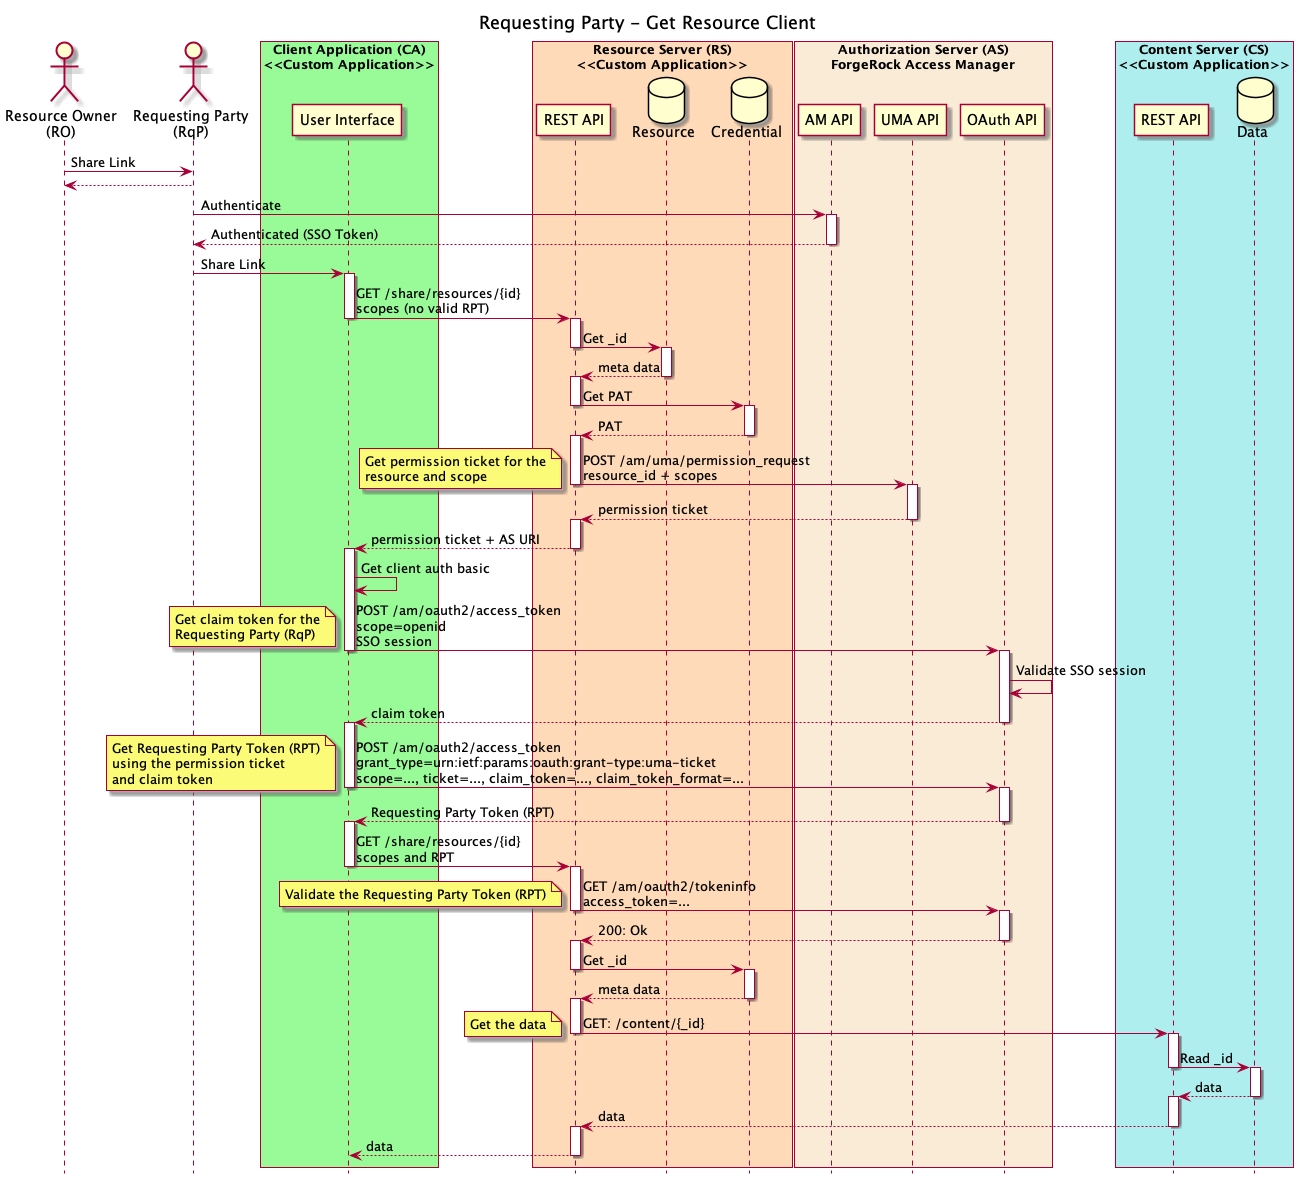

The diagram above was rendered by PlantUML. Its source (embedded in the PNG):
@startuml
title Requesting Party - Get Resource Client
hide footbox

actor "Resource Owner\n(RO)" as RO

actor "Requesting Party\n(RqP)" as RQP

box "Client Application (CA)\n<<Custom Application>>" #palegreen
participant "User Interface" as CAUI
end box

box "Resource Server (RS)\n<<Custom Application>>" #peachpuff
participant "REST API" as RSREST
database "Resource" as RSRESOURCE
database "Credential" as RSCRED
end box

box "Authorization Server (AS)\nForgeRock Access Manager" #antiquewhite
participant "AM API" as AMREST
participant "UMA API" as UMAREST
participant "OAuth API" as OAUTHREST
end box

box "Content Server (CS)\n<<Custom Application>>" #paleturquoise
participant "REST API" as CSREST
database "Data" as CSDATA
end box

RO->RQP: Share Link

RQP-->RO

RQP->AMREST: Authenticate

activate AMREST

AMREST-->RQP: Authenticated (SSO Token)

deactivate AMREST

RQP->CAUI: Share Link

activate CAUI

CAUI->RSREST: GET /share/resources/{id}\nscopes (no valid RPT)

deactivate CAUI

activate RSREST

RSREST->RSRESOURCE: Get _id

deactivate RSREST

activate RSRESOURCE

RSRESOURCE-->RSREST: meta data

deactivate RSRESOURCE

activate RSREST

RSREST->RSCRED: Get PAT

deactivate RSREST

activate RSCRED

RSCRED-->RSREST: PAT

deactivate RSCRED

activate RSREST

RSREST->UMAREST: POST /am/uma/permission_request\nresource_id + scopes

note left: Get permission ticket for the\nresource and scope

deactivate RSREST

activate UMAREST

UMAREST-->RSREST: permission ticket

deactivate UMAREST

activate RSREST

RSREST-->CAUI: permission ticket + AS URI

deactivate RSREST

activate CAUI

CAUI->CAUI: Get client auth basic

CAUI->OAUTHREST: POST /am/oauth2/access_token\nscope=openid\nSSO session

note left: Get claim token for the\nRequesting Party (RqP)

deactivate CAUI

activate OAUTHREST

OAUTHREST->OAUTHREST: Validate SSO session

OAUTHREST-->CAUI: claim token

deactivate OAUTHREST

activate CAUI

CAUI->OAUTHREST: POST /am/oauth2/access_token\ngrant_type=urn:ietf:params:oauth:grant-type:uma-ticket\nscope=..., ticket=..., claim_token=..., claim_token_format=...

note left: Get Requesting Party Token (RPT)\nusing the permission ticket\nand claim token

deactivate CAUI

activate OAUTHREST

OAUTHREST-->CAUI: Requesting Party Token (RPT)

deactivate OAUTHREST

activate CAUI

CAUI->RSREST: GET /share/resources/{id}\nscopes and RPT

deactivate CAUI

activate RSREST

RSREST->OAUTHREST: GET /am/oauth2/tokeninfo\naccess_token=...

note left: Validate the Requesting Party Token (RPT)

deactivate RSREST

activate OAUTHREST

OAUTHREST-->RSREST: 200: Ok

deactivate OAUTHREST

activate RSREST

RSREST->RSCRED: Get _id

deactivate RSREST

activate RSCRED

RSCRED-->RSREST: meta data

deactivate RSCRED

activate RSREST

RSREST->CSREST: GET: /content/{_id}

note left: Get the data

deactivate RSREST

activate CSREST

CSREST->CSDATA: Read _id

deactivate CSREST

activate CSDATA

CSDATA-->CSREST: data

deactivate CSDATA

activate CSREST

CSREST-->RSREST: data

deactivate CSREST

activate RSREST

RSREST-->CAUI: data

deactivate RSREST

@enduml